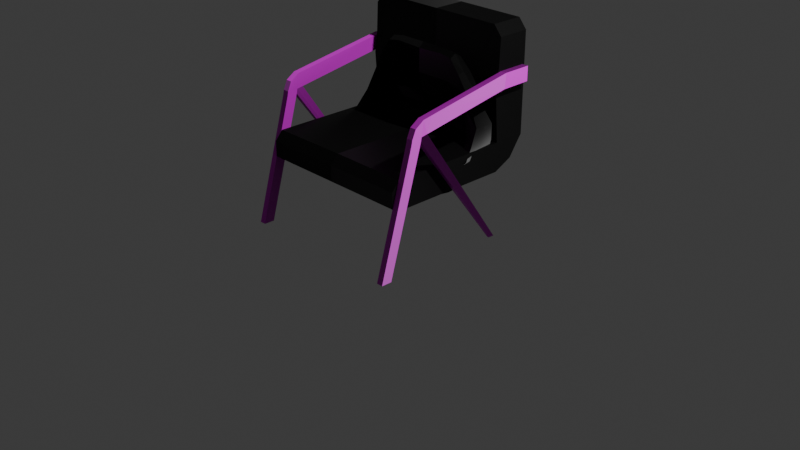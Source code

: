 # Source: sofazinho_segundo_andar.blend  (saved by Blender 4.2.66; exported with 4.5.12 LTS)
import bpy
from mathutils import Matrix  # noqa: F401  (used for matrix-valued properties, if any)

bpy.ops.wm.read_factory_settings(use_empty=True)
scene = bpy.context.scene
scene.name = 'Scene'

# ---- collections
col_collection = bpy.data.collections.new('Collection'); scene.collection.children.link(col_collection)

# ---- images (referenced by path relative to the original .blend; pixels are not part of the script)
import os
ASSET_DIR = os.environ.get("B2B_ASSET_DIR", "")  # directory of the original .blend (textures are referenced by path, not embedded)
HERE = os.path.dirname(os.path.abspath(__file__))  # packed textures are extracted next to this script under _unpacked/

def load_image(name, relpath, width, height, colorspace="sRGB"):
    """Load a texture the original file referenced (path relative to the .blend, or extracted next to this script)."""
    p = next((c for c in (os.path.join(HERE, relpath), os.path.join(ASSET_DIR, relpath)) if relpath and os.path.exists(c)), "")
    if p:
        img = bpy.data.images.load(p, check_existing=True)
        img.name = name
    else:  # same state as the original file: an image datablock whose file is absent (Cycles renders it pink)
        img = bpy.data.images.new(name, width, height)
        img.source = "FILE"
        img.filepath = "//" + (relpath or name)
    img.colorspace_settings.name = colorspace
    return img
img_4k_leather_24_normal_jpg = load_image('4K-Leather_24_Normal.jpg', '4K-Leather_24_Normal.jpg', 1024, 1024, 'sRGB')
img_4k_anigre_normal_png_001 = load_image('4K-anigre_normal.png.001', '4K-anigre_normal.png', 1024, 1024, 'sRGB')
img_madeira_clara_cor_base_png = load_image('madeira_clara_cor_base.png', 'madeira_clara_cor_base.png', 1024, 1024, 'sRGB')

# ---- materials (node trees are filled in below, after node groups)
mat_cadeira_sof = bpy.data.materials.new('Cadeira_Sofá')
mat_madeira = bpy.data.materials.new('Madeira')

# ---- node groups
ng_smooth_by_angle = bpy.data.node_groups.new('Smooth by Angle', 'GeometryNodeTree')
_s = ng_smooth_by_angle.interface.new_socket(name='Mesh', in_out='OUTPUT', socket_type='NodeSocketGeometry')
_s = ng_smooth_by_angle.interface.new_socket(name='Mesh', in_out='INPUT', socket_type='NodeSocketGeometry')
_s = ng_smooth_by_angle.interface.new_socket(name='Angle', in_out='INPUT', socket_type='NodeSocketFloat')
_s.subtype = 'ANGLE'
_s.default_value = 0.5236
_s.min_value = 0.0
_s.max_value = 3.142
_s.description = 'Maximum face angle for smooth edges'
_s = ng_smooth_by_angle.interface.new_socket(name='Ignore Sharpness', in_out='INPUT', socket_type='NodeSocketBool')
_s.force_non_field = True
ng_smooth_by_angle.description = 'Set the sharpness of mesh edges based on the angle between the neighboring faces'
ng_smooth_by_angle.is_modifier = True
_N = ng_smooth_by_angle.nodes; _L = ng_smooth_by_angle.links
n0 = _N.new('GeometryNodeSetShadeSmooth'); n0.name = 'Set Shade Smooth'; n0.location = (120, -80)
n0.domain = 'EDGE'
n1 = _N.new('GeometryNodeSetShadeSmooth'); n1.name = 'Set Shade Smooth.001'; n1.location = (300, -80)
n2 = _N.new('NodeGroupOutput'); n2.name = 'Group Output'; n2.location = (480, -80)
n3 = _N.new('GeometryNodeInputMeshEdgeAngle'); n3.name = 'Edge Angle'; n3.location = (-440, -240)
n4 = _N.new('NodeGroupInput'); n4.name = 'Group Input'; n4.location = (-80, -80)
n5 = _N.new('GeometryNodeInputEdgeSmooth'); n5.name = 'Is Edge Smooth'; n5.location = (-260, -120)
n6 = _N.new('GeometryNodeInputShadeSmooth'); n6.name = 'Is Shade Smooth'; n6.location = (-440, -397)
n7 = _N.new('FunctionNodeCompare'); n7.name = 'Compare'; n7.location = (-260, -260)
n7.operation = 'LESS_EQUAL'
n7.inputs[6].default_value = (0.0, 0.0, 0.0, 0.0)
n7.inputs[7].default_value = (0.0, 0.0, 0.0, 0.0)
n8 = _N.new('FunctionNodeBooleanMath'); n8.name = 'Boolean Math.001'; n8.location = (-80, -260)
n9 = _N.new('NodeGroupInput'); n9.name = 'Group Input.001'; n9.location = (-440, -329)
n10 = _N.new('NodeGroupInput'); n10.name = 'Group Input.002'; n10.location = (-259, -189)
n11 = _N.new('FunctionNodeBooleanMath'); n11.name = 'Boolean Math'; n11.location = (-80, -149)
n11.operation = 'OR'
n12 = _N.new('FunctionNodeBooleanMath'); n12.name = 'Boolean Math.002'; n12.location = (-260, -380)
n12.operation = 'OR'
n13 = _N.new('NodeGroupInput'); n13.name = 'Group Input.003'; n13.location = (-440, -460)
_L.new(n3.outputs[0], n7.inputs[0])
_L.new(n1.outputs[0], n2.inputs[0])
_L.new(n9.outputs[1], n7.inputs[1])
_L.new(n7.outputs[0], n8.inputs[0])
_L.new(n4.outputs[0], n0.inputs[0])
_L.new(n0.outputs[0], n1.inputs[0])
_L.new(n8.outputs[0], n0.inputs[2])
_L.new(n10.outputs[2], n11.inputs[1])
_L.new(n5.outputs[0], n11.inputs[0])
_L.new(n11.outputs[0], n0.inputs[1])
_L.new(n13.outputs[2], n12.inputs[1])
_L.new(n6.outputs[0], n12.inputs[0])
_L.new(n12.outputs[0], n8.inputs[1])
n2.is_active_output = True

# ---- material node trees
mat_cadeira_sof.use_nodes = True; mat_cadeira_sof.node_tree.nodes.clear()
_N = mat_cadeira_sof.node_tree.nodes; _L = mat_cadeira_sof.node_tree.links
n0 = _N.new('ShaderNodeBsdfPrincipled'); n0.name = 'BSDF - Pré-fundamentado'; n0.location = (10, 300)
n0.inputs[0].default_value = (0.0, 0.0, 0.0, 1.0)
n1 = _N.new('ShaderNodeOutputMaterial'); n1.name = 'Saída de material'; n1.location = (300, 300)
n2 = _N.new('ShaderNodeNormalMap'); n2.name = 'Mapa para normais'; n2.location = (-235, 233)
n3 = _N.new('ShaderNodeTexImage'); n3.name = 'Textura de imagem'; n3.location = (-673, 278)
n3.image = img_4k_leather_24_normal_jpg
_L.new(n0.outputs[0], n1.inputs[0])
_L.new(n2.outputs[0], n0.inputs[5])
_L.new(n3.outputs[0], n2.inputs[1])
n1.is_active_output = True
mat_madeira.use_nodes = True; mat_madeira.node_tree.nodes.clear()
_N = mat_madeira.node_tree.nodes; _L = mat_madeira.node_tree.links
n0 = _N.new('ShaderNodeBsdfPrincipled'); n0.name = 'BSDF - Pré-fundamentado'; n0.location = (-123, 260)
n0.width = 434
n1 = _N.new('ShaderNodeOutputMaterial'); n1.name = 'Saída de material'; n1.location = (505, 338)
n2 = _N.new('ShaderNodeNormalMap'); n2.name = 'Mapa para normais'; n2.location = (-437, 192)
n3 = _N.new('ShaderNodeTexImage'); n3.name = 'Textura de imagem'; n3.location = (-756, 220)
n3.image = img_4k_anigre_normal_png_001
n4 = _N.new('ShaderNodeTexImage'); n4.name = 'Textura de imagem.001'; n4.location = (-424, 615)
n4.image = img_madeira_clara_cor_base_png
_L.new(n0.outputs[0], n1.inputs[0])
_L.new(n2.outputs[0], n0.inputs[5])
_L.new(n3.outputs[0], n2.inputs[1])
_L.new(n4.outputs[0], n0.inputs[0])
n1.is_active_output = True

# ---- world
world_world = bpy.data.worlds.new('World'); scene.world = world_world
world_world.use_nodes = True; world_world.node_tree.nodes.clear()
_N = world_world.node_tree.nodes; _L = world_world.node_tree.links
n0 = _N.new('ShaderNodeOutputWorld'); n0.name = 'World Output'; n0.location = (300, 300)
n1 = _N.new('ShaderNodeBackground'); n1.name = 'Background'; n1.location = (10, 300)
n1.inputs[0].default_value = (0.05088, 0.05088, 0.05088, 1.0)
_L.new(n1.outputs[0], n0.inputs[0])
n0.is_active_output = True
world_world.color = (0.05088, 0.05088, 0.05088)
world_world.sun_shadow_jitter_overblur = 0.0

# ---- cameras
cam_camera = bpy.data.cameras.new('Camera')
cam_camera.clip_end = 100.0
cam_camera.ortho_scale = 7.314

# ---- lights
light_light = bpy.data.lights.new('Light', 'POINT')
light_light.energy = 1000.0
light_light.shadow_soft_size = 0.1

# ---- meshes
me_cubo = bpy.data.meshes.new('Cubo')
me_cubo.from_pydata([(-0.0009252, 0.4662, 0.9512), (-0.0009031, 0.3446, 0.9512), (0.6594, 0.364, -0.2503), (0.6144, -0.2517, -0.255), (0.0001011, -0.288, -0.2852), (-0.00076, 0.34, -0.2981), (-0.00076, 0.06822, -0.3089), (0.7588, 0.4359, -0.05677), (0.7729, -0.09782, -0.07133), (-0.0002343, -0.4188, -0.23), (-0.00076, 0.3949, -0.2391), (0.7258, -0.01828, -0.07171), (0.645, 0.3657, -0.06776), (0.7916, 0.5326, 0.1867), (0.8005, 0.2505, 0.1867), (-0.00076, -0.3661, -0.1975), (-0.00076, 0.3378, -0.2138), (0.726, 0.2806, 0.215), (0.6676, 0.5077, 0.2073), (0.5223, 0.3431, 0.8095), (0.4844, 0.1116, -0.2735), (0.5195, 0.5062, 0.8128), (0.5381, 0.3612, -0.264), (0.5047, 0.3596, -0.2271), (0.5854, 0.4789, 0.1982), (-0.0008682, 0.3432, 0.7125), (-0.0008803, 0.559, 0.7214), (0.645, 0.365, 0.5925), (0.621, 0.5369, 0.629), (0.5176, 0.5252, 0.684), (0.5233, 0.3442, 0.6765), (-0.00076, 0.4088, 0.4766), (-0.0008309, 0.5501, 0.5208), (0.5903, 0.4001, 0.4392), (0.6335, 0.5639, 0.4608), (0.4939, 0.5149, 0.4756), (0.5595, 0.4032, 0.4109), (0.4785, -0.3815, -0.2638), (0.4174, -0.3536, -0.227), (0.3492, -0.2874, -0.1954), (0.4315, 0.3593, -0.2866), (0.4257, 0.3991, -0.2276), (0.3996, 0.3591, -0.1988), (0.7811, 0.5493, 0.3449), (0.7656, 0.352, 0.3396), (0.7177, 0.3192, 0.305), (0.7203, 0.5661, 0.3507), (0.6017, 0.5381, 0.316), (0.2794, 0.5183, 0.357), (0.0002954, 0.5208, 0.4097), (0.6705, 0.0947, -0.2651), (0.7902, 0.2055, -0.06765), (0.8069, 0.3662, 0.1868), (0.7863, 0.4331, 0.3399), (0.5456, 0.4148, 0.4388), (0.6197, 0.3653, 0.1964), (0.6636, 0.1874, -0.07219), (0.45, 0.5086, 0.2918), (0.7797, 0.509, 0.0681), (0.8214, 0.1642, 0.06436), (0.6505, 0.4548, 0.06458), (0.7346, 0.1887, 0.07686), (0.805, 0.3186, 0.06454), (0.6801, 0.3225, 0.06522), (0.4181, 0.3416, 0.9417), (0.4181, 0.4749, 0.9417), (0.4286, 0.4925, 0.7112), (0.4185, 0.3407, 0.7112), (0.4212, 0.4442, 0.4477), (0.3783, 0.07965, -0.1958), (-0.00076, 0.06404, -0.2405), (0.4931, 0.08095, -0.2275), (-0.00076, 0.4214, 0.3874), (0.285, 0.3416, 0.9634), (0.2852, 0.3406, 0.7112), (0.2852, 0.4623, 0.4626), (0.2849, 0.4693, 0.9634), (0.2463, 0.5259, 0.7178), (0.2878, 0.4219, 0.3637), (0.4466, 0.4904, 0.309), (-0.0009302, 0.4054, 1.0), (0.7164, 0.5246, 0.1855), (0.5208, 0.4159, 0.8295), (0.4181, 0.4054, 0.9783), (0.6411, 0.4569, 0.6442), (0.2849, 0.4054, 1.0)], [], [(85, 80, 1, 73), (74, 73, 1, 25), (37, 38, 9, 4), (50, 51, 8, 3), (38, 39, 15, 9), (40, 41, 23, 22), (66, 65, 21, 29), (33, 27, 30, 36), (35, 66, 29), (35, 29, 28, 34), (75, 74, 25, 31), (30, 27, 19), (47, 35, 34, 46), (5, 10, 41, 40), (10, 16, 42, 41), (69, 42, 16, 70), (69, 71, 23, 42), (41, 42, 23), (24, 47, 46, 18), (14, 44, 45, 17), (52, 53, 44, 14), (20, 6, 5, 40), (37, 4, 6, 20), (36, 35, 54, 33), (61, 59, 14, 17), (63, 56, 11, 61), (62, 58, 13, 52), (58, 60, 24, 18, 81, 13), (47, 35, 32, 49, 48, 57, 24), (59, 62, 52, 14), (60, 12, 56, 63), (13, 43, 53, 52), (44, 53, 27), (2, 7, 51, 50), (24, 60, 63, 55), (8, 51, 62, 59), (7, 12, 60, 58), (51, 7, 58, 62), (55, 63, 61), (11, 8, 59, 61), (36, 30, 67, 68), (77, 76, 65, 66), (30, 19, 64, 67), (82, 83, 64, 19), (44, 27, 33, 45), (82, 19, 27, 84), (7, 2, 22, 12), (56, 12, 22, 20), (39, 38, 71, 69), (39, 69, 70, 15), (23, 71, 20, 22), (37, 20, 71, 38), (20, 37, 11, 56), (8, 11, 37, 3), (20, 50, 3, 37), (20, 40, 22), (22, 2, 50, 20), (26, 0, 76, 77), (68, 67, 74, 75), (67, 64, 73, 74), (83, 85, 73, 64), (75, 78, 72, 31), (48, 49, 72, 78), (57, 48, 78, 79), (68, 79, 78, 75), (55, 79, 57, 24), (79, 55, 36, 68), (65, 76, 85, 83), (21, 82, 84, 28), (46, 28, 84, 43), (21, 65, 83, 82), (76, 0, 80, 85), (84, 27, 53, 43), (18, 46, 43, 13, 81), (17, 55, 61), (55, 17, 36), (29, 21, 28), (28, 46, 34), (32, 26, 77), (35, 32, 77, 66), (45, 33, 36, 17)])
me_cubo.polygons.foreach_set('use_smooth', [1, 1, 1, 1, 1, 1, 1, 1, 1, 1, 1, 1, 1, 1, 1, 1, 1, 1, 1, 1, 1, 1, 1, 1, 1, 1, 1, 1, 1, 1, 1, 1, 1, 1, 1, 1, 1, 1, 1, 1, 1, 1, 1, 1, 1, 1, 1, 1, 1, 1, 1, 1, 1, 1, 1, 1, 1, 1, 1, 1, 1, 1, 1, 1, 1, 1, 1, 1, 1, 1, 1, 1, 1, 1, 1, 1, 1, 1, 1, 1, 0])
_uv = me_cubo.uv_layers.new(name='Mapa UV')
_uv.uv.foreach_set('vector', [0.8919, 0.8208, 0.8905, 0.6794, 0.9198, 0.6839, 0.923, 0.8242, 0.4312, 0.1842, 0.3199, 0.1232, 0.3944, 5.185e-09, 0.4997, 0.05768, 0.2609, 0.6852, 0.2798, 0.7159, 0.2802, 0.9263, 0.2527, 0.9263, 0.7353, 0.6377, 0.7198, 0.5244, 0.8166, 0.5657, 0.8513, 0.6794, 0.8163, 0.6994, 0.7795, 0.7053, 0.6066, 0.7052, 0.61, 0.6794, 0.5733, 0.7805, 0.6034, 0.7792, 0.6032, 0.8166, 0.5847, 0.8337, 0.2305, 0.2199, 0.2891, 0.1199, 0.2973, 0.2026, 0.2616, 0.2564, 0.4783, 0.3893, 0.3973, 0.3708, 0.3891, 0.2974, 0.5044, 0.3751, 0.1987, 0.339, 0.2305, 0.2199, 0.2616, 0.2564, 0.1987, 0.339, 0.2616, 0.2564, 0.2899, 0.3082, 0.2491, 0.3823, 0.5396, 0.2439, 0.4312, 0.1842, 0.4997, 0.05768, 0.6039, 0.115, 0.3891, 0.2974, 0.3973, 0.3708, 0.3305, 0.2651, 0.1935, 0.4333, 0.1987, 0.339, 0.2491, 0.3823, 0.2546, 0.4523, 0.5733, 0.5638, 0.6012, 0.5661, 0.6034, 0.7792, 0.5733, 0.7805, 0.6068, 1.0, 0.6039, 0.9724, 0.8014, 0.9792, 0.817, 1.0, 0.7917, 0.8388, 0.8014, 0.9792, 0.6039, 0.9724, 0.6048, 0.8387, 0.7917, 0.8388, 0.8513, 0.8398, 0.8561, 0.98, 0.8014, 0.9792, 0.817, 1.0, 0.8014, 0.9792, 0.8561, 0.98, 0.1498, 0.4764, 0.1935, 0.4333, 0.2546, 0.4523, 0.1885, 0.4961, 0.5397, 0.535, 0.4797, 0.4883, 0.5098, 0.4675, 0.5469, 0.4929, 0.6936, 0.3758, 0.692, 0.292, 0.7305, 0.3093, 0.7474, 0.3976, 0.4238, 0.6569, 0.4382, 0.9004, 0.3048, 0.8994, 0.2988, 0.6831, 0.5733, 0.6593, 0.5724, 0.9004, 0.4382, 0.9004, 0.4238, 0.6569, 0.5944, 0.8516, 0.5733, 0.9724, 0.5756, 0.8858, 0.5733, 0.8337, 0.6039, 0.532, 0.5936, 0.5638, 0.5397, 0.535, 0.5469, 0.4929, 0.1803, 0.7668, 0.133, 0.8492, 0.07289, 0.8605, 0.1092, 0.7747, 0.6923, 0.4416, 0.6039, 0.4037, 0.6153, 0.344, 0.6936, 0.3758, 0.1986, 0.5866, 0.1389, 0.5501, 0.1498, 0.4764, 0.1885, 0.4961, 0.2044, 0.5195, 0.2374, 0.5404, 0.9086, 0.3179, 0.8513, 0.2416, 0.9151, -1.608e-08, 0.9675, 0.0198, 0.9446, 0.1605, 0.9469, 0.2508, 0.9675, 0.3288, 0.764, 0.4707, 0.6923, 0.4416, 0.6936, 0.3758, 0.7474, 0.3976, 0.2475, 0.752, 0.2202, 0.8267, 0.133, 0.8492, 0.1803, 0.7668, 0.6153, 0.344, 0.6376, 0.2671, 0.692, 0.292, 0.6936, 0.3758, 0.7305, 0.3093, 0.692, 0.292, 0.7719, 0.1869, 0.6124, 0.5798, 0.6146, 0.4758, 0.7198, 0.5244, 0.7353, 0.6377, 0.2527, 0.6852, 0.2475, 0.752, 0.1803, 0.7668, 0.1938, 0.6994, 0.8166, 0.5657, 0.7198, 0.5244, 0.6923, 0.4416, 0.764, 0.4707, 0.1522, 0.6322, 0.09731, 0.6035, 0.1389, 0.5501, 0.1986, 0.5866, 0.7198, 0.5244, 0.6146, 0.4758, 0.6039, 0.4037, 0.6923, 0.4416, 0.1938, 0.6994, 0.1803, 0.7668, 0.1092, 0.7747, 0.07289, 0.8605, 0.02896, 0.8684, 0.09132, 0.7822, 0.1092, 0.7747, 0.5044, 0.3751, 0.3891, 0.2974, 0.399, 0.2429, 0.5116, 0.3052, 0.156, 0.1667, 0.2392, 0.07391, 0.2891, 0.1199, 0.2305, 0.2199, 0.3891, 0.2974, 0.3305, 0.2651, 0.2973, 0.1872, 0.399, 0.2429, 0.7941, 0.06699, 0.8285, 7.008e-08, 0.8513, 0.02915, 0.8242, 0.09011, 0.4797, 0.4883, 0.3973, 0.3708, 0.4783, 0.3893, 0.5098, 0.4675, 0.7941, 0.06699, 0.8242, 0.09011, 0.7719, 0.1869, 0.7386, 0.1453, 0.1522, 0.6322, 0.05442, 0.6852, -5.635e-09, 0.6573, 0.09731, 0.6035, 0.133, 0.8492, 0.2202, 0.8267, 0.2527, 0.925, 0.1417, 0.9594, 0.7795, 0.7053, 0.8163, 0.6994, 0.8513, 0.8398, 0.7917, 0.8388, 0.7795, 0.7053, 0.7917, 0.8388, 0.6048, 0.8387, 0.6066, 0.7052, 0.9675, 0.282, 0.9675, 0.1415, 0.9906, 0.1569, 0.9861, 0.2832, 0.9862, 0.00749, 0.9906, 0.1569, 0.9675, 0.1415, 0.9675, -1.771e-08, 0.1417, 0.9594, 1.241e-09, 0.9895, 0.07289, 0.8605, 0.133, 0.8492, 0.9688, 0.8245, 0.9231, 0.8385, 0.9231, 0.6794, 0.9723, 0.7404, 0.4238, 0.6569, 0.433, 0.5638, 0.5558, 0.5805, 0.5733, 0.6593, 0.4238, 0.6569, 0.2988, 0.6831, 0.2983, 0.6289, 0.2983, 0.6289, 0.2973, 0.5676, 0.433, 0.5638, 0.4238, 0.6569, 0.05393, 0.097, 0.1163, 6.26e-10, 0.2392, 0.07391, 0.156, 0.1667, 0.5116, 0.3052, 0.399, 0.2429, 0.4312, 0.1842, 0.5396, 0.2439, 0.399, 0.2429, 0.2973, 0.1872, 0.3199, 0.1232, 0.4312, 0.1842, 0.892, 0.8886, 0.8919, 0.8208, 0.923, 0.8242, 0.9231, 0.892, 0.9156, 0.4732, 0.8612, 0.4803, 0.8513, 0.3372, 0.8951, 0.3288, 0.9218, 0.4714, 0.922, 0.3288, 0.9714, 0.3308, 0.9714, 0.4744, 0.9237, 0.5601, 0.9218, 0.4714, 0.9714, 0.4744, 0.9344, 0.5516, 0.9218, 0.5393, 0.8513, 0.5607, 0.8612, 0.4803, 0.9156, 0.4732, 0.8893, 0.5607, 0.8893, 0.6654, 0.8774, 0.6674, 0.8513, 0.6079, 0.5732, 0.3466, 0.5824, 0.4483, 0.5044, 0.3751, 0.5116, 0.3052, 0.8561, 0.892, 0.8589, 0.8242, 0.8919, 0.8208, 0.892, 0.8886, 0.7489, 0.05769, 0.7941, 0.06699, 0.7386, 0.1453, 0.6986, 0.1373, 0.6317, 0.2614, 0.6986, 0.1373, 0.7386, 0.1453, 0.6376, 0.2671, 0.7489, 0.05769, 0.7891, 0.003914, 0.8285, 7.008e-08, 0.7941, 0.06699, 0.8589, 0.8242, 0.8587, 0.6839, 0.8905, 0.6794, 0.8919, 0.8208, 0.7386, 0.1453, 0.7719, 0.1869, 0.692, 0.292, 0.6376, 0.2671, 0.1885, 0.4961, 0.2546, 0.4523, 0.2776, 0.4714, 0.2374, 0.5404, 0.2044, 0.5195, 0.1389, 0.6974, 0.1938, 0.6994, 0.1092, 0.7747, 0.5824, 0.4483, 0.5469, 0.4929, 0.5044, 0.3751, 0.2616, 0.2564, 0.2973, 0.2026, 0.2899, 0.3082, 0.2899, 0.3082, 0.2546, 0.4523, 0.2491, 0.3823, 7.045e-08, 0.1816, 0.05393, 0.097, 0.156, 0.1667, 0.1987, 0.339, 7.045e-08, 0.1816, 0.156, 0.1667, 0.2305, 0.2199, 0.5098, 0.4675, 0.4783, 0.3893, 0.5044, 0.3751, 0.5469, 0.4929])
me_cubo.materials.append(mat_cadeira_sof)
me_cubo.update()
me_cubo_001 = bpy.data.meshes.new('Cubo.001')
me_cubo_001.from_pydata([(2.108e-17, 0.6878, -0.2669), (0.0, -0.8724, -0.3163), (0.8359, 0.6878, -0.2669), (0.8359, -0.8724, -0.3163), (0.0, 0.4902, -0.05774), (0.8359, 0.8093, 0.6526), (0.0, 0.8359, 1.084), (0.0, -0.8724, -0.1527), (0.8359, 0.8359, -0.05774), (0.0, 0.8359, -0.05774), (0.8359, -0.8724, -0.1527), (0.0, 0.8359, 0.6792), (0.8359, 0.4902, -0.3618), (0.0, 0.4902, 1.084), (0.8359, 0.4902, -0.05774), (0.0, 0.4902, -0.3618), (0.7485, 0.6878, -0.2669), (0.7485, -0.8724, -0.3163), (0.7485, 0.8359, 1.084), (0.7485, 0.4902, -0.05774), (0.7485, -0.8724, -0.1527), (0.7485, 0.8359, -0.05774), (0.7485, 0.4902, 1.084), (0.8359, 0.8359, 0.9808), (0.0, 0.8359, 0.9808), (0.8359, 0.4902, 0.9808), (0.0, 0.4902, 0.9808), (0.7485, 0.4902, 0.9808), (0.7485, 0.8359, 0.9808), (0.8359, 0.5088, 0.6512), (0.7485, 0.4801, 0.6775), (0.7485, 0.8359, 0.6792), (0.0, 0.4902, 0.6792), (0.8359, 0.8093, 0.5005), (0.0, 0.8359, 0.4739), (0.8359, 0.4927, 0.4965), (0.7485, 0.4541, 0.4679), (0.7485, 0.8359, 0.4739), (0.0, 0.4902, 0.4739), (0.8359, 0.8359, 0.6792), (0.8359, 0.4782, 0.6772), (0.8359, 0.8359, 0.4739), (0.8359, 0.4504, 0.4672), (0.9037, 0.8093, 0.6526), (0.9037, 0.5088, 0.6512), (0.9037, 0.8093, 0.5005), (0.9037, 0.4927, 0.4965), (0.8359, -0.653, 0.4059), (0.8359, -0.6935, 0.3138), (0.9037, -0.653, 0.4059), (0.9037, -0.6935, 0.3138), (0.9037, -0.5583, 0.4694), (0.9037, -0.58, 0.3138), (0.8359, -0.5583, 0.4694), (0.8359, -0.58, 0.3138), (0.8359, -1.063, -0.9969), (0.9037, -1.063, -0.9969), (0.8359, -0.9499, -0.9969), (0.9037, -0.9499, -0.9969), (0.9037, -0.5112, 0.3256), (0.9037, -0.4583, 0.4865), (0.8359, -0.4583, 0.4865), (0.8359, -0.5112, 0.3256), (0.8359, -0.5894, 0.266), (0.8359, -0.7029, 0.266), (0.9037, -0.5894, 0.266), (0.9037, -0.7029, 0.266), (0.9037, -0.58, 0.3138), (0.8359, -0.58, 0.3138), (0.9037, 0.4198, -1.0), (0.881, 0.4198, -1.0), (0.881, 0.3551, -0.9988), (0.9037, 0.3551, -0.9988), (0.9037, 0.3727, -0.9983), (0.881, 0.3727, -0.9983), (0.8359, -0.7853, -0.3618), (0.0, -0.7853, -0.05774), (0.8359, -0.7909, -0.05867), (0.7485, -0.7896, -0.05846)], [(4, 9), (52, 67), (54, 68)], [(22, 25, 23, 18), (70, 69, 59, 62), (17, 20, 7, 1), (75, 77, 10, 3), (16, 21, 8, 2), (2, 8, 14, 12), (18, 6, 13, 22), (72, 65, 67, 73), (33, 5, 43, 45), (27, 22, 13, 26), (78, 20, 10, 77), (76, 7, 20, 78), (37, 31, 39, 41), (73, 67, 59, 69), (36, 30, 32, 38), (0, 9, 21, 16), (3, 10, 20, 17), (74, 68, 63, 71), (70, 62, 68, 74), (24, 6, 18, 28), (11, 24, 28, 31), (40, 25, 27, 30), (30, 27, 26, 32), (39, 23, 25, 40), (31, 28, 23, 39), (28, 18, 23), (27, 25, 22), (42, 40, 30, 36), (34, 11, 31, 37), (9, 34, 37, 21), (14, 42, 36, 19), (19, 36, 38, 4), (21, 37, 41, 8), (8, 41, 42, 14), (29, 5, 39, 40), (5, 33, 41, 39), (35, 29, 40, 42), (33, 35, 42, 41), (45, 43, 44, 46), (52, 51, 49, 50), (5, 29, 44, 43), (35, 33, 45, 46), (47, 48, 50, 49), (51, 53, 47, 49), (53, 54, 48, 47), (64, 63, 57, 55), (62, 59, 52, 54), (61, 62, 54, 53), (60, 61, 53, 51), (59, 60, 51, 52), (57, 58, 56, 55), (63, 65, 58, 57), (66, 64, 55, 56), (65, 66, 56, 58), (46, 44, 60, 59), (44, 29, 61, 60), (29, 35, 62, 61), (35, 46, 59, 62), (52, 50, 66, 65), (50, 48, 64, 66), (54, 52, 65, 63), (48, 54, 63, 64), (65, 72, 71, 63), (4, 76, 78, 19), (19, 78, 77, 14), (12, 14, 77, 75), (3, 17, 75), (1, 15, 12, 75, 17), (16, 2, 12, 15, 0)])
me_cubo_001.polygons.foreach_set('material_index', [0, 1, 0, 0, 0, 0, 0, 1, 1, 0, 0, 0, 0, 1, 0, 0, 0, 1, 1, 0, 0, 0, 0, 0, 0, 0, 0, 0, 0, 0, 0, 0, 0, 0, 0, 0, 0, 0, 1, 1, 1, 1, 1, 1, 1, 1, 0, 1, 1, 1, 1, 1, 1, 1, 1, 1, 1, 1, 1, 1, 0, 1, 1, 0, 0, 0, 0, 0, 0])
_uv = me_cubo_001.uv_layers.new(name='Mapa UV')
_uv.uv.foreach_set('vector', [0.3936, 0.09418, 0.3656, 0.09413, 0.3656, 1.495e-08, 0.3936, 5.32e-05, 0.8838, 0.3762, 0.8777, 0.3762, 0.8777, -8.115e-09, 0.8961, -8.115e-09, 0.2987, 0.8728, 0.2542, 0.8728, 0.2542, 0.669, 0.2987, 0.669, -5.925e-09, 0.4414, 0.0828, 0.4414, 0.05695, 0.4651, 0.01241, 0.4651, 0.2038, 0.8329, 0.2038, 0.7759, 0.2276, 0.7759, 0.2276, 0.8329, 0.02585, 0.04033, 0.0828, 1.924e-06, 0.0828, 0.09413, -5.545e-09, 0.09413, 0.2276, 0.669, 0.2276, 0.4651, 0.3216, 0.4651, 0.3216, 0.669, 0.3306, 0.866, 0.3216, 0.4765, 0.3283, 0.4651, 0.3351, 0.8675, 0.3655, 0.5065, 0.3655, 0.4651, 0.384, 0.4651, 0.384, 0.5065, 0.7962, 0.453, 0.7962, 0.425, 1.0, 0.425, 1.0, 0.453, 0.2276, 0.8728, 0.2542, 0.8728, 0.2542, 0.8966, 0.2276, 0.8966, 0.2276, 0.669, 0.2542, 0.669, 0.2542, 0.8728, 0.2276, 0.8728, 0.2038, 0.6311, 0.2038, 0.5752, 0.2276, 0.5752, 0.2276, 0.6311, 0.3351, 0.8675, 0.3283, 0.4651, 0.347, 0.4683, 0.347, 0.8723, 0.7962, 0.5909, 0.7962, 0.5351, 1.0, 0.5351, 1.0, 0.5909, 5.741e-18, 0.8329, 0.0, 0.7759, 0.2038, 0.7759, 0.2038, 0.8329, 0.2987, 0.8966, 0.2542, 0.8966, 0.2542, 0.8728, 0.2987, 0.8728, 0.8457, 0.4024, 0.8525, 5.015e-08, 0.8592, 0.0114, 0.8502, 0.4009, 0.8337, 0.4072, 0.8337, 0.003191, 0.8525, 5.015e-08, 0.8457, 0.4024, 0.0, 0.4931, 0.0, 0.4651, 0.2038, 0.4651, 0.2038, 0.4931, 0.0, 0.5752, 0.0, 0.4931, 0.2038, 0.4931, 0.2038, 0.5752, 0.7724, 0.5351, 0.7724, 0.453, 0.7962, 0.453, 0.7962, 0.5351, 0.7962, 0.5351, 0.7962, 0.453, 1.0, 0.453, 1.0, 0.5351, 0.2835, 5.694e-07, 0.3656, 1.495e-08, 0.3656, 0.09413, 0.2835, 0.09413, 0.2038, 0.5752, 0.2038, 0.4931, 0.2276, 0.4931, 0.2276, 0.5752, 0.2038, 0.4931, 0.2038, 0.4651, 0.2276, 0.4931, 0.7962, 0.453, 0.7724, 0.453, 0.7962, 0.425, 0.7724, 0.5909, 0.7724, 0.5351, 0.7962, 0.5351, 0.7962, 0.5909, 0.0, 0.6311, 0.0, 0.5752, 0.2038, 0.5752, 0.2038, 0.6311, 0.0, 0.7759, 0.0, 0.6311, 0.2038, 0.6311, 0.2038, 0.7759, 0.7724, 0.7356, 0.7724, 0.5909, 0.7962, 0.5909, 0.7962, 0.7356, 0.7962, 0.7356, 0.7962, 0.5909, 1.0, 0.5909, 1.0, 0.7356, 0.2038, 0.7759, 0.2038, 0.6311, 0.2276, 0.6311, 0.2276, 0.7759, 0.0828, 1.924e-06, 0.2275, 9.469e-07, 0.2275, 0.09413, 0.0828, 0.09413, 0.2762, 0.08688, 0.2762, 0.00725, 0.2835, 5.694e-07, 0.2835, 0.09413, 0.2762, 0.00725, 0.2348, 0.00725, 0.2275, 9.469e-07, 0.2835, 5.694e-07, 0.2348, 0.08688, 0.2762, 0.08688, 0.2835, 0.09413, 0.2275, 0.09413, 0.2348, 0.00725, 0.2348, 0.08688, 0.2275, 0.09413, 0.2275, 9.469e-07, 0.3936, 0.03206, 0.4198, 1.183e-08, 0.4815, 0.05041, 0.4553, 0.08246, 0.5748, 0.2202, 0.601, 0.1882, 0.6061, 0.2134, 0.5987, 0.2398, 0.9146, -1.623e-08, 0.9146, 0.0795, 0.8961, 0.0795, 0.8961, -1.623e-08, 0.2987, 0.7485, 0.2988, 0.669, 0.3172, 0.669, 0.3172, 0.7485, 0.3655, 0.4651, 0.3655, 0.4906, 0.347, 0.4906, 0.347, 0.4651, 0.8961, 0.2607, 0.9146, 0.2607, 0.9146, 0.2815, 0.8961, 0.2815, 0.6143, 0.5463, 0.6362, 0.5815, 0.61, 0.5978, 0.6061, 0.5707, 0.6147, 0.6102, 0.6409, 0.5938, 0.7724, 0.9404, 0.7461, 0.9567, 0.2988, 0.9105, 0.3172, 0.9105, 0.3172, 0.9294, 0.2988, 0.9294, 0.6285, 0.5337, 0.6504, 0.5688, 0.6362, 0.5815, 0.6143, 0.5463, 0.8961, 0.2418, 0.9146, 0.2418, 0.9146, 0.2607, 0.8961, 0.2607, 0.5623, 0.2059, 0.5885, 0.1738, 0.601, 0.1882, 0.5748, 0.2202, 0.3655, 0.5066, 0.384, 0.5065, 0.384, 0.5374, 0.3655, 0.5374, 0.8592, 0.013, 0.8777, 0.013, 0.8777, 0.3769, 0.8592, 0.3769, 0.347, 0.5037, 0.3655, 0.5037, 0.3655, 0.8695, 0.347, 0.8695, 0.5685, 0.2319, 0.5924, 0.2515, 0.4176, 0.5783, 0.3936, 0.5587, 0.4553, 0.08246, 0.4815, 0.05041, 0.5885, 0.1738, 0.5623, 0.2059, 0.8961, 0.0795, 0.9146, 0.0795, 0.9146, 0.2418, 0.8961, 0.2418, 0.7505, 0.425, 0.7724, 0.4602, 0.6504, 0.5688, 0.6285, 0.5337, 0.2987, 0.7485, 0.3172, 0.7485, 0.3172, 0.9105, 0.2988, 0.9105, 0.5748, 0.2202, 0.5987, 0.2398, 0.5924, 0.2515, 0.5685, 0.2319, 0.347, 0.4906, 0.3655, 0.4906, 0.3655, 0.5037, 0.347, 0.5037, 0.8592, 0.0, 0.8777, 0.0, 0.8777, 0.013, 0.8592, 0.013, 0.61, 0.5978, 0.6362, 0.5815, 0.6409, 0.5938, 0.6147, 0.6102, 0.8777, 0.013, 0.8777, 0.3769, 0.8715, 0.3769, 0.8592, 0.013, 0.6061, 0.5783, 0.6061, 0.925, 0.4022, 0.925, 0.4022, 0.5783, 0.4022, 0.5783, 0.4022, 0.925, 0.3784, 0.925, 0.3784, 0.5783, -5.545e-09, 0.09413, 0.0828, 0.09413, 0.0828, 0.4414, -5.925e-09, 0.4414, 0.8337, 0.425, 0.8099, 0.425, 0.8337, 0.4018, 0.6061, 0.425, 0.6061, 0.05482, 0.8337, 0.05482, 0.8337, 0.4018, 0.8099, 0.425, 0.8099, 8.445e-07, 0.8337, -2.189e-09, 0.8337, 0.05482, 0.6061, 0.05482, 0.6061, 8.157e-06])
me_cubo_001.materials.append(mat_cadeira_sof)
me_cubo_001.materials.append(mat_madeira)
me_cubo_001.update()

# ---- objects
ob_light = bpy.data.objects.new('Light', light_light)
ob_camera = bpy.data.objects.new('Camera', cam_camera)
ob_cubo = bpy.data.objects.new('Cubo', me_cubo)
ob_cubo_001 = bpy.data.objects.new('Cubo.001', me_cubo_001)

# ---- transforms, parenting, visibility, modifiers, constraints
ob_light.location = (4.076, 1.005, 5.904)
ob_light.rotation_euler = (0.6503, 0.05522, 1.866)
ob_light.lock_rotations_4d = False
ob_light.empty_display_type = 'ARROWS'
ob_light.color = (0.0, 0.0, 0.0, 0.0)
ob_light.lineart.crease_threshold = 0.0
ob_camera.location = (7.359, -6.926, 4.958)
ob_camera.rotation_euler = (1.109, 0.0, 0.8149)
ob_camera.lock_rotations_4d = False
ob_camera.empty_display_type = 'ARROWS'
ob_camera.color = (0.0, 0.0, 0.0, 0.0)
ob_camera.display_type = 'WIRE'
ob_camera.lineart.crease_threshold = 0.0
ob_cubo.location = (0.0202, -0.09845, 0.7925)
_m = ob_cubo.modifiers.new('Espelhar', 'MIRROR')
_m = ob_cubo.modifiers.new('Smooth by Angle', 'NODES')
_m.node_group = ng_smooth_by_angle
_m.use_pin_to_last = True
_m.show_group_selector = False
ob_cubo_001.location = (0.0, 0.0, 0.9976)
_m = ob_cubo_001.modifiers.new('Espelhar', 'MIRROR')

# ---- collection membership
col_collection.objects.link(ob_light)
col_collection.objects.link(ob_camera)
col_collection.objects.link(ob_cubo)
col_collection.objects.link(ob_cubo_001)

# ---- scene / render settings (as saved in the file)
scene.camera = ob_camera
scene.frame_start = 1; scene.frame_end = 250; scene.frame_set(1)
scene.render.engine = 'BLENDER_EEVEE_NEXT'
bpy.context.view_layer.update()
